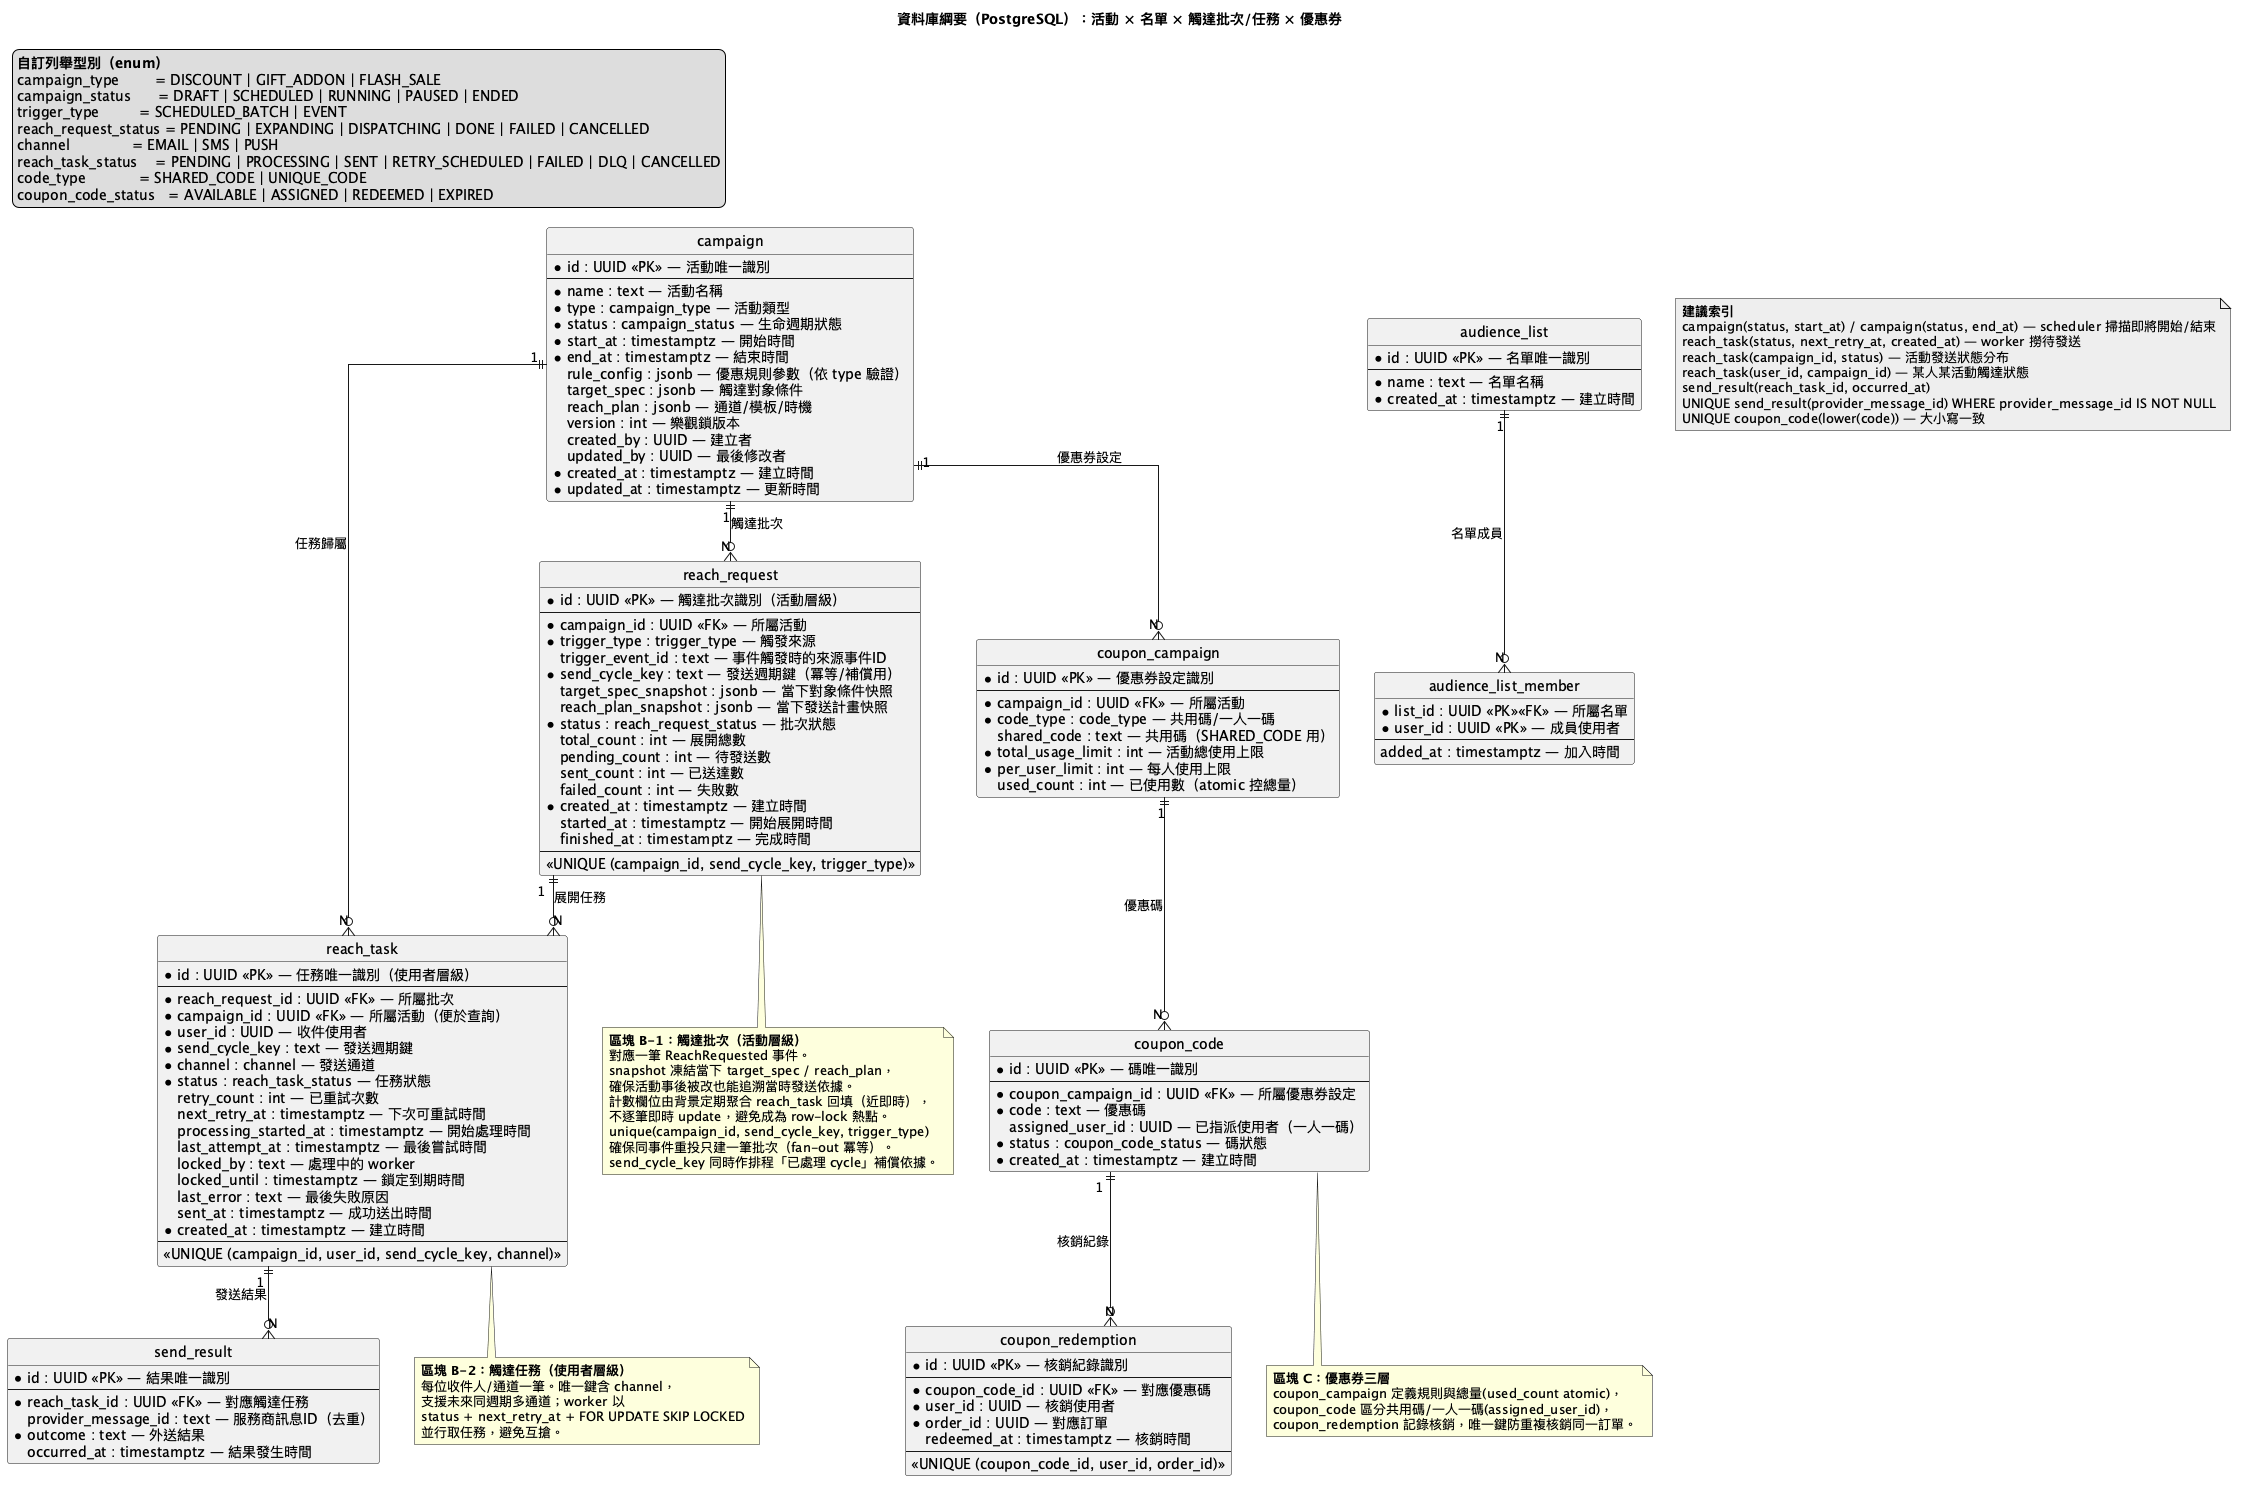

The diagram above was rendered by PlantUML. Its source (embedded in the PNG):
@startuml
title 資料庫綱要（PostgreSQL）：活動 × 名單 × 觸達批次/任務 × 優惠券

skinparam linetype ortho
hide circle

' ============================================================
' 自訂列舉型別定義（PostgreSQL enum）
' ============================================================
legend top left
  **自訂列舉型別（enum）**
  campaign_type        = DISCOUNT | GIFT_ADDON | FLASH_SALE
  campaign_status      = DRAFT | SCHEDULED | RUNNING | PAUSED | ENDED
  trigger_type         = SCHEDULED_BATCH | EVENT
  reach_request_status = PENDING | EXPANDING | DISPATCHING | DONE | FAILED | CANCELLED
  channel              = EMAIL | SMS | PUSH
  reach_task_status    = PENDING | PROCESSING | SENT | RETRY_SCHEDULED | FAILED | DLQ | CANCELLED
  code_type            = SHARED_CODE | UNIQUE_CODE
  coupon_code_status   = AVAILABLE | ASSIGNED | REDEEMED | EXPIRED
endlegend

' ============================================================
' 區塊 A：活動定義（campaign 模組）
' ============================================================
entity "campaign" as campaign {
  * id : UUID <<PK>> — 活動唯一識別
  --
  * name : text — 活動名稱
  * type : campaign_type — 活動類型
  * status : campaign_status — 生命週期狀態
  * start_at : timestamptz — 開始時間
  * end_at : timestamptz — 結束時間
  rule_config : jsonb — 優惠規則參數（依 type 驗證）
  target_spec : jsonb — 觸達對象條件
  reach_plan : jsonb — 通道/模板/時機
  version : int — 樂觀鎖版本
  created_by : UUID — 建立者
  updated_by : UUID — 最後修改者
  * created_at : timestamptz — 建立時間
  * updated_at : timestamptz — 更新時間
}

entity "audience_list" as list {
  * id : UUID <<PK>> — 名單唯一識別
  --
  * name : text — 名單名稱
  * created_at : timestamptz — 建立時間
}

entity "audience_list_member" as member {
  * list_id : UUID <<PK>><<FK>> — 所屬名單
  * user_id : UUID <<PK>> — 成員使用者
  --
  added_at : timestamptz — 加入時間
}

' ============================================================
' 區塊 B：觸達批次與任務（reach 模組）
' ============================================================
entity "reach_request" as request {
  * id : UUID <<PK>> — 觸達批次識別（活動層級）
  --
  * campaign_id : UUID <<FK>> — 所屬活動
  * trigger_type : trigger_type — 觸發來源
  trigger_event_id : text — 事件觸發時的來源事件ID
  * send_cycle_key : text — 發送週期鍵（冪等/補償用）
  target_spec_snapshot : jsonb — 當下對象條件快照
  reach_plan_snapshot : jsonb — 當下發送計畫快照
  * status : reach_request_status — 批次狀態
  total_count : int — 展開總數
  pending_count : int — 待發送數
  sent_count : int — 已送達數
  failed_count : int — 失敗數
  * created_at : timestamptz — 建立時間
  started_at : timestamptz — 開始展開時間
  finished_at : timestamptz — 完成時間
  --
  <<UNIQUE (campaign_id, send_cycle_key, trigger_type)>>
}

entity "reach_task" as task {
  * id : UUID <<PK>> — 任務唯一識別（使用者層級）
  --
  * reach_request_id : UUID <<FK>> — 所屬批次
  * campaign_id : UUID <<FK>> — 所屬活動（便於查詢）
  * user_id : UUID — 收件使用者
  * send_cycle_key : text — 發送週期鍵
  * channel : channel — 發送通道
  * status : reach_task_status — 任務狀態
  retry_count : int — 已重試次數
  next_retry_at : timestamptz — 下次可重試時間
  processing_started_at : timestamptz — 開始處理時間
  last_attempt_at : timestamptz — 最後嘗試時間
  locked_by : text — 處理中的 worker
  locked_until : timestamptz — 鎖定到期時間
  last_error : text — 最後失敗原因
  sent_at : timestamptz — 成功送出時間
  * created_at : timestamptz — 建立時間
  --
  <<UNIQUE (campaign_id, user_id, send_cycle_key, channel)>>
}

entity "send_result" as result {
  * id : UUID <<PK>> — 結果唯一識別
  --
  * reach_task_id : UUID <<FK>> — 對應觸達任務
  provider_message_id : text — 服務商訊息ID（去重）
  * outcome : text — 外送結果
  occurred_at : timestamptz — 結果發生時間
}

' ============================================================
' 區塊 C：優惠券三層（折扣/優惠券活動）
' ============================================================
entity "coupon_campaign" as ccamp {
  * id : UUID <<PK>> — 優惠券設定識別
  --
  * campaign_id : UUID <<FK>> — 所屬活動
  * code_type : code_type — 共用碼/一人一碼
  shared_code : text — 共用碼（SHARED_CODE 用）
  * total_usage_limit : int — 活動總使用上限
  * per_user_limit : int — 每人使用上限
  used_count : int — 已使用數（atomic 控總量）
}

entity "coupon_code" as ccode {
  * id : UUID <<PK>> — 碼唯一識別
  --
  * coupon_campaign_id : UUID <<FK>> — 所屬優惠券設定
  * code : text — 優惠碼
  assigned_user_id : UUID — 已指派使用者（一人一碼）
  * status : coupon_code_status — 碼狀態
  * created_at : timestamptz — 建立時間
}

entity "coupon_redemption" as redeem {
  * id : UUID <<PK>> — 核銷紀錄識別
  --
  * coupon_code_id : UUID <<FK>> — 對應優惠碼
  * user_id : UUID — 核銷使用者
  * order_id : UUID — 對應訂單
  redeemed_at : timestamptz — 核銷時間
  --
  <<UNIQUE (coupon_code_id, user_id, order_id)>>
}

' ===== 關係（1 : N 端點標記）=====
campaign "1" ||--o{ "N" request : 觸達批次
request  "1" ||--o{ "N" task    : 展開任務
campaign "1" ||--o{ "N" task    : 任務歸屬
task     "1" ||--o{ "N" result  : 發送結果
list     "1" ||--o{ "N" member  : 名單成員
campaign "1" ||--o{ "N" ccamp   : 優惠券設定
ccamp    "1" ||--o{ "N" ccode   : 優惠碼
ccode    "1" ||--o{ "N" redeem  : 核銷紀錄

note bottom of request
  **區塊 B-1：觸達批次（活動層級）**
  對應一筆 ReachRequested 事件。
  snapshot 凍結當下 target_spec / reach_plan，
  確保活動事後被改也能追溯當時發送依據。
  計數欄位由背景定期聚合 reach_task 回填（近即時），
  不逐筆即時 update，避免成為 row-lock 熱點。
  unique(campaign_id, send_cycle_key, trigger_type)
  確保同事件重投只建一筆批次（fan-out 冪等）。
  send_cycle_key 同時作排程「已處理 cycle」補償依據。
end note

note bottom of task
  **區塊 B-2：觸達任務（使用者層級）**
  每位收件人/通道一筆。唯一鍵含 channel，
  支援未來同週期多通道；worker 以
  status + next_retry_at + FOR UPDATE SKIP LOCKED
  並行取任務，避免互搶。
end note

note bottom of ccode
  **區塊 C：優惠券三層**
  coupon_campaign 定義規則與總量(used_count atomic)，
  coupon_code 區分共用碼/一人一碼(assigned_user_id)，
  coupon_redemption 記錄核銷，唯一鍵防重複核銷同一訂單。
end note

' ============================================================
' 建議索引（非實體欄位，列為設計備註）
' ============================================================
note as IDX #EEEEEE
  **建議索引**
  campaign(status, start_at) / campaign(status, end_at) — scheduler 掃描即將開始/結束
  reach_task(status, next_retry_at, created_at) — worker 撈待發送
  reach_task(campaign_id, status) — 活動發送狀態分布
  reach_task(user_id, campaign_id) — 某人某活動觸達狀態
  send_result(reach_task_id, occurred_at)
  UNIQUE send_result(provider_message_id) WHERE provider_message_id IS NOT NULL
  UNIQUE coupon_code(lower(code)) — 大小寫一致
end note
@enduml